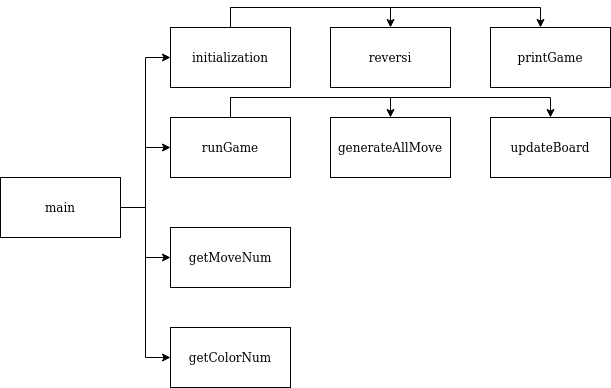

The diagram above was exported from draw.io. Its source (the exported page's mxGraphModel, read from the mxfile embedded in the PNG):
<mxGraphModel dx="1355" dy="753" grid="1" gridSize="10" guides="1" tooltips="1" connect="1" arrows="1" fold="1" page="1" pageScale="1" pageWidth="850" pageHeight="1100" math="0" shadow="0">
  <root>
    <mxCell id="0" />
    <mxCell id="1" parent="0" />
    <mxCell id="zqrEgkquGU5Z2KNdgfjo-14" style="edgeStyle=orthogonalEdgeStyle;rounded=0;orthogonalLoop=1;jettySize=auto;html=1;entryX=0;entryY=0.5;entryDx=0;entryDy=0;" edge="1" parent="1" source="zqrEgkquGU5Z2KNdgfjo-1" target="zqrEgkquGU5Z2KNdgfjo-2">
      <mxGeometry relative="1" as="geometry" />
    </mxCell>
    <mxCell id="zqrEgkquGU5Z2KNdgfjo-15" style="edgeStyle=orthogonalEdgeStyle;rounded=0;orthogonalLoop=1;jettySize=auto;html=1;" edge="1" parent="1" source="zqrEgkquGU5Z2KNdgfjo-1" target="zqrEgkquGU5Z2KNdgfjo-3">
      <mxGeometry relative="1" as="geometry" />
    </mxCell>
    <mxCell id="zqrEgkquGU5Z2KNdgfjo-16" style="edgeStyle=orthogonalEdgeStyle;rounded=0;orthogonalLoop=1;jettySize=auto;html=1;" edge="1" parent="1" source="zqrEgkquGU5Z2KNdgfjo-1" target="zqrEgkquGU5Z2KNdgfjo-5">
      <mxGeometry relative="1" as="geometry" />
    </mxCell>
    <mxCell id="zqrEgkquGU5Z2KNdgfjo-17" style="edgeStyle=orthogonalEdgeStyle;rounded=0;orthogonalLoop=1;jettySize=auto;html=1;entryX=0;entryY=0.5;entryDx=0;entryDy=0;" edge="1" parent="1" source="zqrEgkquGU5Z2KNdgfjo-1" target="zqrEgkquGU5Z2KNdgfjo-7">
      <mxGeometry relative="1" as="geometry" />
    </mxCell>
    <mxCell id="zqrEgkquGU5Z2KNdgfjo-1" value="main" style="rounded=0;whiteSpace=wrap;html=1;" vertex="1" parent="1">
      <mxGeometry x="70" y="250" width="120" height="60" as="geometry" />
    </mxCell>
    <mxCell id="zqrEgkquGU5Z2KNdgfjo-18" style="edgeStyle=orthogonalEdgeStyle;rounded=0;orthogonalLoop=1;jettySize=auto;html=1;" edge="1" parent="1" source="zqrEgkquGU5Z2KNdgfjo-2" target="zqrEgkquGU5Z2KNdgfjo-10">
      <mxGeometry relative="1" as="geometry">
        <Array as="points">
          <mxPoint x="300" y="80" />
          <mxPoint x="460" y="80" />
        </Array>
      </mxGeometry>
    </mxCell>
    <mxCell id="zqrEgkquGU5Z2KNdgfjo-19" style="edgeStyle=orthogonalEdgeStyle;rounded=0;orthogonalLoop=1;jettySize=auto;html=1;" edge="1" parent="1" source="zqrEgkquGU5Z2KNdgfjo-2" target="zqrEgkquGU5Z2KNdgfjo-12">
      <mxGeometry relative="1" as="geometry">
        <Array as="points">
          <mxPoint x="300" y="80" />
          <mxPoint x="610" y="80" />
        </Array>
      </mxGeometry>
    </mxCell>
    <mxCell id="zqrEgkquGU5Z2KNdgfjo-2" value="initialization" style="rounded=0;whiteSpace=wrap;html=1;" vertex="1" parent="1">
      <mxGeometry x="240" y="100" width="120" height="60" as="geometry" />
    </mxCell>
    <mxCell id="zqrEgkquGU5Z2KNdgfjo-20" value="" style="edgeStyle=orthogonalEdgeStyle;rounded=0;orthogonalLoop=1;jettySize=auto;html=1;" edge="1" parent="1" source="zqrEgkquGU5Z2KNdgfjo-3" target="zqrEgkquGU5Z2KNdgfjo-13">
      <mxGeometry relative="1" as="geometry">
        <Array as="points">
          <mxPoint x="300" y="170" />
          <mxPoint x="460" y="170" />
        </Array>
      </mxGeometry>
    </mxCell>
    <mxCell id="zqrEgkquGU5Z2KNdgfjo-22" style="edgeStyle=orthogonalEdgeStyle;rounded=0;orthogonalLoop=1;jettySize=auto;html=1;entryX=0.5;entryY=0;entryDx=0;entryDy=0;" edge="1" parent="1" source="zqrEgkquGU5Z2KNdgfjo-3" target="zqrEgkquGU5Z2KNdgfjo-11">
      <mxGeometry relative="1" as="geometry">
        <Array as="points">
          <mxPoint x="300" y="170" />
          <mxPoint x="620" y="170" />
        </Array>
      </mxGeometry>
    </mxCell>
    <mxCell id="zqrEgkquGU5Z2KNdgfjo-3" value="runGame" style="rounded=0;whiteSpace=wrap;html=1;" vertex="1" parent="1">
      <mxGeometry x="240" y="190" width="120" height="60" as="geometry" />
    </mxCell>
    <mxCell id="zqrEgkquGU5Z2KNdgfjo-5" value="getMoveNum" style="rounded=0;whiteSpace=wrap;html=1;" vertex="1" parent="1">
      <mxGeometry x="240" y="300" width="120" height="60" as="geometry" />
    </mxCell>
    <mxCell id="zqrEgkquGU5Z2KNdgfjo-7" value="getColorNum" style="rounded=0;whiteSpace=wrap;html=1;" vertex="1" parent="1">
      <mxGeometry x="240" y="400" width="120" height="60" as="geometry" />
    </mxCell>
    <mxCell id="zqrEgkquGU5Z2KNdgfjo-10" value="reversi" style="rounded=0;whiteSpace=wrap;html=1;" vertex="1" parent="1">
      <mxGeometry x="400" y="100" width="120" height="60" as="geometry" />
    </mxCell>
    <mxCell id="zqrEgkquGU5Z2KNdgfjo-11" value="updateBoard" style="rounded=0;whiteSpace=wrap;html=1;" vertex="1" parent="1">
      <mxGeometry x="560" y="190" width="120" height="60" as="geometry" />
    </mxCell>
    <mxCell id="zqrEgkquGU5Z2KNdgfjo-12" value="printGame" style="rounded=0;whiteSpace=wrap;html=1;" vertex="1" parent="1">
      <mxGeometry x="560" y="100" width="120" height="60" as="geometry" />
    </mxCell>
    <mxCell id="zqrEgkquGU5Z2KNdgfjo-13" value="generateAllMove" style="rounded=0;whiteSpace=wrap;html=1;" vertex="1" parent="1">
      <mxGeometry x="400" y="190" width="120" height="60" as="geometry" />
    </mxCell>
  </root>
</mxGraphModel>